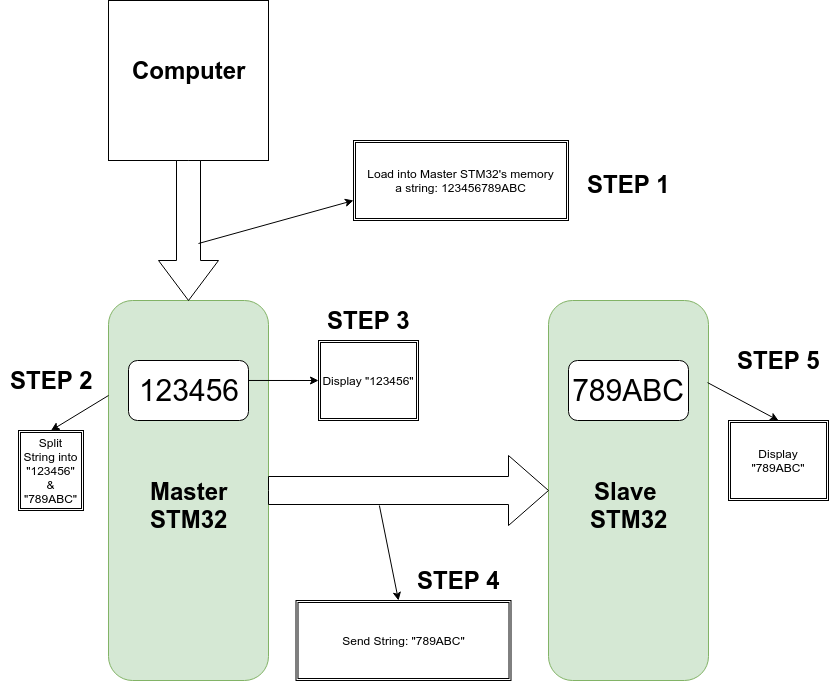

The diagram above was exported from draw.io. Its source (the exported page's mxGraphModel, read from the mxfile embedded in the PNG):
<mxGraphModel dx="1408" dy="725" grid="1" gridSize="10" guides="1" tooltips="1" connect="1" arrows="1" fold="1" page="1" pageScale="1" pageWidth="850" pageHeight="1100" math="0" shadow="0">
  <root>
    <mxCell id="0" />
    <mxCell id="1" parent="0" />
    <mxCell id="v70KPq7caK5BGvEsY1bY-4" value="" style="rounded=1;whiteSpace=wrap;html=1;rotation=90;fillColor=#d5e8d4;strokeColor=#82b366;" parent="1" vertex="1">
      <mxGeometry x="10" y="450" width="380" height="160" as="geometry" />
    </mxCell>
    <mxCell id="v70KPq7caK5BGvEsY1bY-5" value="" style="rounded=1;whiteSpace=wrap;html=1;rotation=90;fillColor=#d5e8d4;strokeColor=#82b366;" parent="1" vertex="1">
      <mxGeometry x="450" y="450" width="380" height="160" as="geometry" />
    </mxCell>
    <mxCell id="v70KPq7caK5BGvEsY1bY-7" value="&lt;font style=&quot;font-size: 30px&quot;&gt;123456&lt;/font&gt;" style="rounded=1;whiteSpace=wrap;html=1;" parent="1" vertex="1">
      <mxGeometry x="140" y="400" width="120" height="60" as="geometry" />
    </mxCell>
    <mxCell id="v70KPq7caK5BGvEsY1bY-8" value="" style="html=1;shadow=0;dashed=0;align=center;verticalAlign=middle;shape=mxgraph.arrows2.arrow;dy=0.6;dx=40;notch=0;" parent="1" vertex="1">
      <mxGeometry x="280" y="495" width="280" height="70" as="geometry" />
    </mxCell>
    <mxCell id="v70KPq7caK5BGvEsY1bY-9" value="&lt;font style=&quot;font-size: 30px&quot;&gt;789ABC&lt;/font&gt;" style="rounded=1;whiteSpace=wrap;html=1;" parent="1" vertex="1">
      <mxGeometry x="580" y="400" width="120" height="60" as="geometry" />
    </mxCell>
    <mxCell id="v70KPq7caK5BGvEsY1bY-10" value="Master&lt;br&gt;STM32" style="text;strokeColor=none;fillColor=none;html=1;fontSize=24;fontStyle=1;verticalAlign=middle;align=center;" parent="1" vertex="1">
      <mxGeometry x="150" y="525" width="100" height="40" as="geometry" />
    </mxCell>
    <mxCell id="v70KPq7caK5BGvEsY1bY-11" value="Slave &lt;br&gt;STM32" style="text;strokeColor=none;fillColor=none;html=1;fontSize=24;fontStyle=1;verticalAlign=middle;align=center;" parent="1" vertex="1">
      <mxGeometry x="590" y="525" width="100" height="40" as="geometry" />
    </mxCell>
    <mxCell id="v70KPq7caK5BGvEsY1bY-12" value="" style="rounded=0;whiteSpace=wrap;html=1;" parent="1" vertex="1">
      <mxGeometry x="120" y="40" width="160" height="160" as="geometry" />
    </mxCell>
    <mxCell id="v70KPq7caK5BGvEsY1bY-13" value="" style="html=1;shadow=0;dashed=0;align=center;verticalAlign=middle;shape=mxgraph.arrows2.arrow;dy=0.6;dx=40;notch=0;rotation=90;" parent="1" vertex="1">
      <mxGeometry x="130" y="240" width="140" height="60" as="geometry" />
    </mxCell>
    <mxCell id="v70KPq7caK5BGvEsY1bY-15" value="Computer" style="text;strokeColor=none;fillColor=none;html=1;fontSize=24;fontStyle=1;verticalAlign=middle;align=center;" parent="1" vertex="1">
      <mxGeometry x="150" y="90" width="100" height="40" as="geometry" />
    </mxCell>
    <mxCell id="v70KPq7caK5BGvEsY1bY-17" value="Load into Master STM32's memory &lt;br&gt;a string: 123456789ABC" style="shape=ext;double=1;rounded=0;whiteSpace=wrap;html=1;" parent="1" vertex="1">
      <mxGeometry x="365" y="180" width="215" height="80" as="geometry" />
    </mxCell>
    <mxCell id="v70KPq7caK5BGvEsY1bY-20" value="" style="endArrow=classic;html=1;entryX=0;entryY=0.75;entryDx=0;entryDy=0;" parent="1" target="v70KPq7caK5BGvEsY1bY-17" edge="1">
      <mxGeometry width="50" height="50" relative="1" as="geometry">
        <mxPoint x="210" y="283" as="sourcePoint" />
        <mxPoint x="260" y="233" as="targetPoint" />
      </mxGeometry>
    </mxCell>
    <mxCell id="v70KPq7caK5BGvEsY1bY-21" value="Split String into &quot;123456&quot; &amp;amp; &quot;789ABC&quot;" style="shape=ext;double=1;rounded=0;whiteSpace=wrap;html=1;" parent="1" vertex="1">
      <mxGeometry x="30" y="470" width="65" height="80" as="geometry" />
    </mxCell>
    <mxCell id="v70KPq7caK5BGvEsY1bY-22" value="" style="endArrow=classic;html=1;exitX=0.396;exitY=0.714;exitDx=0;exitDy=0;exitPerimeter=0;" parent="1" source="v70KPq7caK5BGvEsY1bY-8" edge="1">
      <mxGeometry width="50" height="50" relative="1" as="geometry">
        <mxPoint x="360" y="650" as="sourcePoint" />
        <mxPoint x="410" y="640" as="targetPoint" />
      </mxGeometry>
    </mxCell>
    <mxCell id="v70KPq7caK5BGvEsY1bY-23" value="Send String: &quot;789ABC&quot;" style="shape=ext;double=1;rounded=0;whiteSpace=wrap;html=1;" parent="1" vertex="1">
      <mxGeometry x="307.5" y="640" width="215" height="80" as="geometry" />
    </mxCell>
    <mxCell id="v70KPq7caK5BGvEsY1bY-24" value="" style="endArrow=classic;html=1;exitX=0.396;exitY=0.714;exitDx=0;exitDy=0;exitPerimeter=0;" parent="1" edge="1">
      <mxGeometry width="50" height="50" relative="1" as="geometry">
        <mxPoint x="259.8800000000001" y="419.98" as="sourcePoint" />
        <mxPoint x="330" y="420" as="targetPoint" />
      </mxGeometry>
    </mxCell>
    <mxCell id="v70KPq7caK5BGvEsY1bY-25" value="Display &quot;123456&quot;" style="shape=ext;double=1;rounded=0;whiteSpace=wrap;html=1;" parent="1" vertex="1">
      <mxGeometry x="330" y="380" width="100" height="80" as="geometry" />
    </mxCell>
    <mxCell id="v70KPq7caK5BGvEsY1bY-26" value="Display &quot;789ABC&quot;" style="shape=ext;double=1;rounded=0;whiteSpace=wrap;html=1;" parent="1" vertex="1">
      <mxGeometry x="740" y="460" width="100" height="80" as="geometry" />
    </mxCell>
    <mxCell id="v70KPq7caK5BGvEsY1bY-28" value="" style="endArrow=classic;html=1;exitX=0.216;exitY=0.006;exitDx=0;exitDy=0;exitPerimeter=0;entryX=0.5;entryY=0;entryDx=0;entryDy=0;" parent="1" source="v70KPq7caK5BGvEsY1bY-5" target="v70KPq7caK5BGvEsY1bY-26" edge="1">
      <mxGeometry width="50" height="50" relative="1" as="geometry">
        <mxPoint x="750" y="420" as="sourcePoint" />
        <mxPoint x="800" y="370" as="targetPoint" />
      </mxGeometry>
    </mxCell>
    <mxCell id="v70KPq7caK5BGvEsY1bY-29" value="" style="endArrow=classic;html=1;exitX=0.25;exitY=1;exitDx=0;exitDy=0;entryX=0.5;entryY=0;entryDx=0;entryDy=0;" parent="1" source="v70KPq7caK5BGvEsY1bY-4" target="v70KPq7caK5BGvEsY1bY-21" edge="1">
      <mxGeometry width="50" height="50" relative="1" as="geometry">
        <mxPoint x="60" y="440" as="sourcePoint" />
        <mxPoint x="40" y="390" as="targetPoint" />
      </mxGeometry>
    </mxCell>
    <mxCell id="v70KPq7caK5BGvEsY1bY-30" value="STEP 1" style="text;strokeColor=none;fillColor=none;html=1;fontSize=24;fontStyle=1;verticalAlign=middle;align=center;" parent="1" vertex="1">
      <mxGeometry x="590" y="204" width="100" height="40" as="geometry" />
    </mxCell>
    <mxCell id="v70KPq7caK5BGvEsY1bY-31" value="STEP 2" style="text;strokeColor=none;fillColor=none;html=1;fontSize=24;fontStyle=1;verticalAlign=middle;align=center;" parent="1" vertex="1">
      <mxGeometry x="12.5" y="400" width="100" height="40" as="geometry" />
    </mxCell>
    <mxCell id="v70KPq7caK5BGvEsY1bY-32" value="STEP 3" style="text;strokeColor=none;fillColor=none;html=1;fontSize=24;fontStyle=1;verticalAlign=middle;align=center;" parent="1" vertex="1">
      <mxGeometry x="330" y="340" width="100" height="40" as="geometry" />
    </mxCell>
    <mxCell id="v70KPq7caK5BGvEsY1bY-33" value="STEP 4" style="text;strokeColor=none;fillColor=none;html=1;fontSize=24;fontStyle=1;verticalAlign=middle;align=center;" parent="1" vertex="1">
      <mxGeometry x="420" y="600" width="100" height="40" as="geometry" />
    </mxCell>
    <mxCell id="v70KPq7caK5BGvEsY1bY-34" value="STEP 5" style="text;strokeColor=none;fillColor=none;html=1;fontSize=24;fontStyle=1;verticalAlign=middle;align=center;" parent="1" vertex="1">
      <mxGeometry x="740" y="380" width="100" height="40" as="geometry" />
    </mxCell>
  </root>
</mxGraphModel>